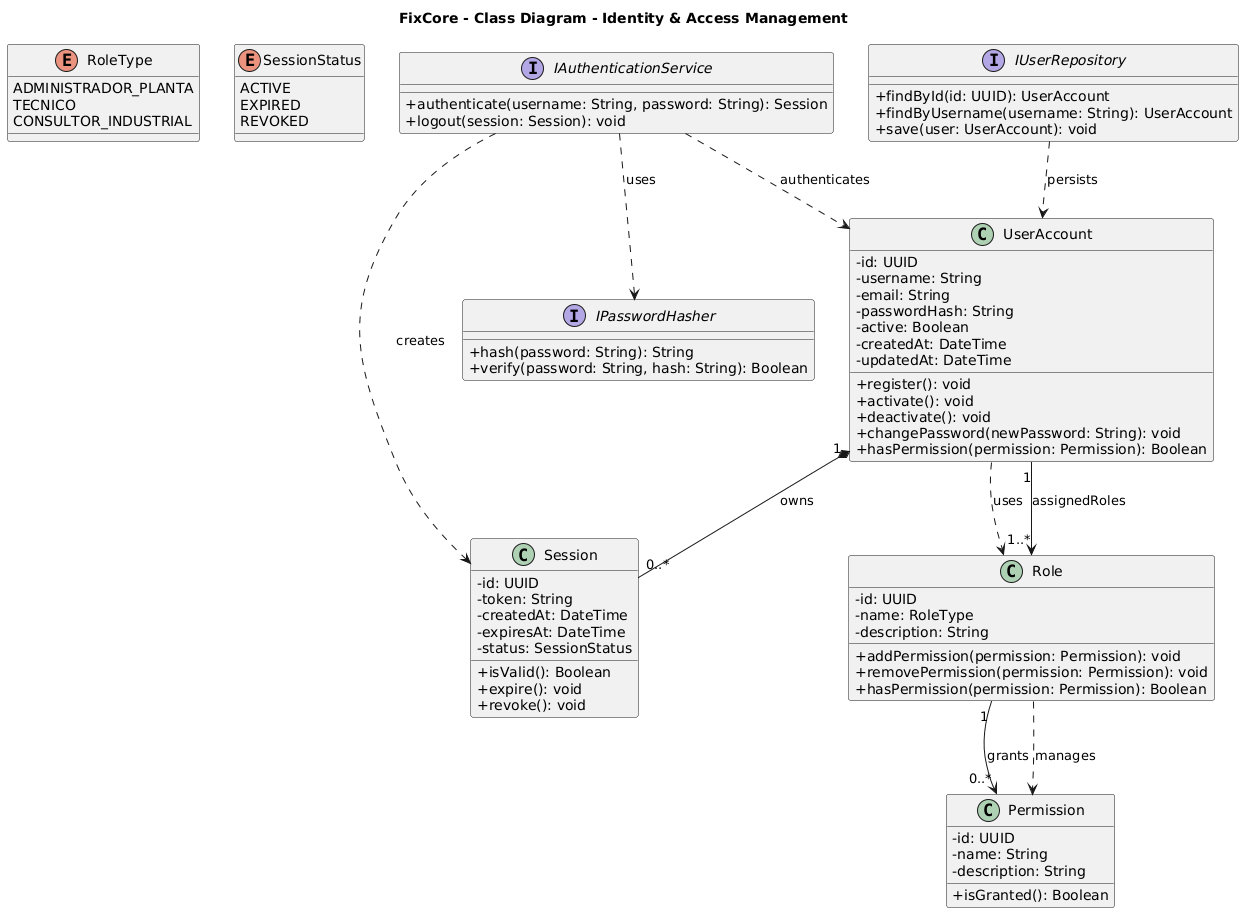

The diagram above was rendered by PlantUML. Its source (embedded in the PNG):
@startuml
title FixCore - Class Diagram - Identity & Access Management

skinparam classAttributeIconSize 0

' ============================================================
' ENUMERACIONES
' ============================================================

enum RoleType {
    ADMINISTRADOR_PLANTA
    TECNICO
    CONSULTOR_INDUSTRIAL
}

enum SessionStatus {
    ACTIVE
    EXPIRED
    REVOKED
}

' ============================================================
' CLASES DE DOMINIO
' ============================================================

class UserAccount {
    - id: UUID
    - username: String
    - email: String
    - passwordHash: String
    - active: Boolean
    - createdAt: DateTime
    - updatedAt: DateTime

    + register(): void
    + activate(): void
    + deactivate(): void
    + changePassword(newPassword: String): void
    + hasPermission(permission: Permission): Boolean
}

class Role {
    - id: UUID
    - name: RoleType
    - description: String

    + addPermission(permission: Permission): void
    + removePermission(permission: Permission): void
    + hasPermission(permission: Permission): Boolean
}

class Permission {
    - id: UUID
    - name: String
    - description: String

    + isGranted(): Boolean
}

class Session {
    - id: UUID
    - token: String
    - createdAt: DateTime
    - expiresAt: DateTime
    - status: SessionStatus

    + isValid(): Boolean
    + expire(): void
    + revoke(): void
}

' ============================================================
' INTERFACES
' ============================================================

interface IUserRepository {
    + findById(id: UUID): UserAccount
    + findByUsername(username: String): UserAccount
    + save(user: UserAccount): void
}

interface IAuthenticationService {
    + authenticate(username: String, password: String): Session
    + logout(session: Session): void
}

interface IPasswordHasher {
    + hash(password: String): String
    + verify(password: String, hash: String): Boolean
}

' ============================================================
' RELACIONES
' ============================================================

UserAccount "1" --> "1..*" Role : assignedRoles
Role "1" --> "0..*" Permission : grants

UserAccount "1" *-- "0..*" Session : owns

UserAccount ..> Role : uses
Role ..> Permission : manages

IUserRepository ..> UserAccount : persists
IAuthenticationService ..> UserAccount : authenticates
IAuthenticationService ..> Session : creates
IAuthenticationService ..> IPasswordHasher : uses
@enduml